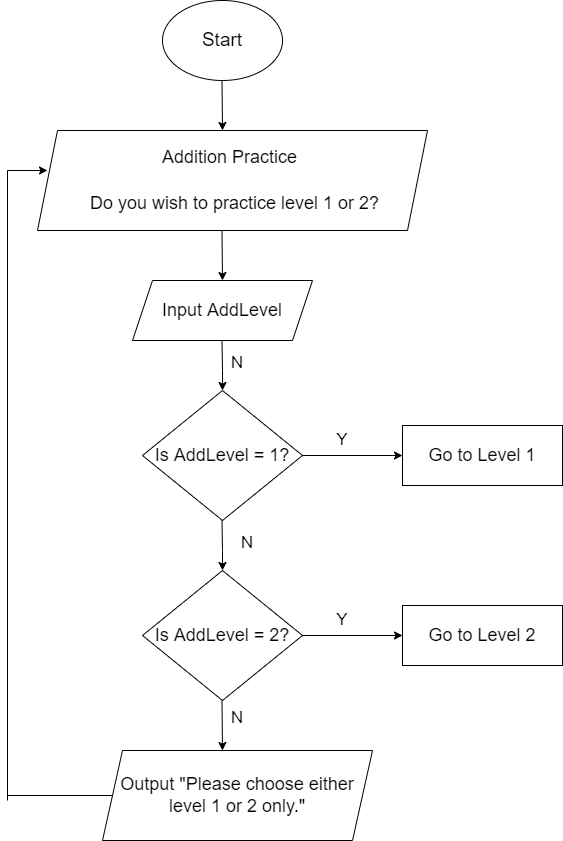

The diagram above was exported from draw.io. Its source (the exported page's mxGraphModel, read from the mxfile embedded in the PNG):
<mxGraphModel dx="1038" dy="571" grid="1" gridSize="10" guides="1" tooltips="1" connect="1" arrows="1" fold="1" page="1" pageScale="1" pageWidth="850" pageHeight="1700" math="0" shadow="0">
  <root>
    <mxCell id="tFQ48BFK8DPz_zEruMrI-0" />
    <mxCell id="tFQ48BFK8DPz_zEruMrI-1" parent="tFQ48BFK8DPz_zEruMrI-0" />
    <mxCell id="sgSzNFVcqyho4sXtIWCg-0" value="&lt;font style=&quot;font-size: 19px&quot;&gt;Start&lt;/font&gt;" style="ellipse;whiteSpace=wrap;html=1;" vertex="1" parent="tFQ48BFK8DPz_zEruMrI-1">
      <mxGeometry x="245" y="30" width="120" height="80" as="geometry" />
    </mxCell>
    <mxCell id="sgSzNFVcqyho4sXtIWCg-1" value="" style="endArrow=classic;html=1;rounded=0;fontSize=19;" edge="1" parent="tFQ48BFK8DPz_zEruMrI-1">
      <mxGeometry width="50" height="50" relative="1" as="geometry">
        <mxPoint x="304.5" y="110" as="sourcePoint" />
        <mxPoint x="305" y="160" as="targetPoint" />
        <Array as="points">
          <mxPoint x="304.5" y="110" />
        </Array>
      </mxGeometry>
    </mxCell>
    <mxCell id="hu_wfB5tLS-WgRGctsSS-0" value="&lt;font style=&quot;font-size: 18px&quot;&gt;Addition Practice &lt;br&gt;&lt;br&gt;&amp;nbsp;Do you wish to practice level 1 or 2?&lt;br&gt;&lt;/font&gt;" style="shape=parallelogram;perimeter=parallelogramPerimeter;whiteSpace=wrap;html=1;fixedSize=1;fontSize=19;" vertex="1" parent="tFQ48BFK8DPz_zEruMrI-1">
      <mxGeometry x="120" y="160" width="390" height="100" as="geometry" />
    </mxCell>
    <mxCell id="9EuPcnLFPqS3mJaZq4qW-0" value="" style="endArrow=classic;html=1;rounded=0;fontSize=19;" edge="1" parent="tFQ48BFK8DPz_zEruMrI-1">
      <mxGeometry width="50" height="50" relative="1" as="geometry">
        <mxPoint x="304.5" y="260" as="sourcePoint" />
        <mxPoint x="305" y="310" as="targetPoint" />
        <Array as="points">
          <mxPoint x="304.5" y="260" />
        </Array>
      </mxGeometry>
    </mxCell>
    <mxCell id="9EuPcnLFPqS3mJaZq4qW-1" value="Input AddLevel" style="shape=parallelogram;perimeter=parallelogramPerimeter;whiteSpace=wrap;html=1;fixedSize=1;fontSize=18;" vertex="1" parent="tFQ48BFK8DPz_zEruMrI-1">
      <mxGeometry x="215" y="310" width="180" height="60" as="geometry" />
    </mxCell>
    <mxCell id="9EuPcnLFPqS3mJaZq4qW-2" value="" style="endArrow=classic;html=1;rounded=0;fontSize=19;" edge="1" parent="tFQ48BFK8DPz_zEruMrI-1">
      <mxGeometry width="50" height="50" relative="1" as="geometry">
        <mxPoint x="304.5" y="370" as="sourcePoint" />
        <mxPoint x="305" y="420" as="targetPoint" />
        <Array as="points">
          <mxPoint x="304.5" y="370" />
          <mxPoint x="305" y="400" />
        </Array>
      </mxGeometry>
    </mxCell>
    <mxCell id="uNNGT78oTN4ytQNpYOqb-0" value="Is AddLevel = 1?" style="rhombus;whiteSpace=wrap;html=1;fontSize=18;" vertex="1" parent="tFQ48BFK8DPz_zEruMrI-1">
      <mxGeometry x="225" y="420" width="160" height="130" as="geometry" />
    </mxCell>
    <mxCell id="uXIMac_OvA3BK1WPgt74-0" value="" style="endArrow=classic;html=1;rounded=0;fontSize=18;exitX=1;exitY=0.5;exitDx=0;exitDy=0;" edge="1" parent="tFQ48BFK8DPz_zEruMrI-1">
      <mxGeometry width="50" height="50" relative="1" as="geometry">
        <mxPoint x="385" y="485" as="sourcePoint" />
        <mxPoint x="485" y="485" as="targetPoint" />
      </mxGeometry>
    </mxCell>
    <mxCell id="uXIMac_OvA3BK1WPgt74-1" value="Go to Level 1" style="rounded=0;whiteSpace=wrap;html=1;fontSize=18;" vertex="1" parent="tFQ48BFK8DPz_zEruMrI-1">
      <mxGeometry x="485" y="455" width="160" height="60" as="geometry" />
    </mxCell>
    <mxCell id="uXIMac_OvA3BK1WPgt74-2" value="Y" style="text;html=1;strokeColor=none;fillColor=none;align=center;verticalAlign=middle;whiteSpace=wrap;rounded=0;fontSize=17;" vertex="1" parent="tFQ48BFK8DPz_zEruMrI-1">
      <mxGeometry x="395" y="455" width="60" height="30" as="geometry" />
    </mxCell>
    <mxCell id="uXIMac_OvA3BK1WPgt74-3" value="" style="endArrow=classic;html=1;rounded=0;fontSize=19;" edge="1" parent="tFQ48BFK8DPz_zEruMrI-1">
      <mxGeometry width="50" height="50" relative="1" as="geometry">
        <mxPoint x="304.5" y="550" as="sourcePoint" />
        <mxPoint x="305" y="600" as="targetPoint" />
        <Array as="points">
          <mxPoint x="304.5" y="550" />
          <mxPoint x="305" y="580" />
        </Array>
      </mxGeometry>
    </mxCell>
    <mxCell id="uXIMac_OvA3BK1WPgt74-4" value="Is AddLevel = 2?" style="rhombus;whiteSpace=wrap;html=1;fontSize=18;" vertex="1" parent="tFQ48BFK8DPz_zEruMrI-1">
      <mxGeometry x="225" y="600" width="160" height="130" as="geometry" />
    </mxCell>
    <mxCell id="uXIMac_OvA3BK1WPgt74-6" value="" style="endArrow=classic;html=1;rounded=0;fontSize=18;exitX=1;exitY=0.5;exitDx=0;exitDy=0;" edge="1" parent="tFQ48BFK8DPz_zEruMrI-1">
      <mxGeometry width="50" height="50" relative="1" as="geometry">
        <mxPoint x="385" y="665" as="sourcePoint" />
        <mxPoint x="485" y="665" as="targetPoint" />
      </mxGeometry>
    </mxCell>
    <mxCell id="uXIMac_OvA3BK1WPgt74-7" value="Go to Level 2" style="rounded=0;whiteSpace=wrap;html=1;fontSize=18;" vertex="1" parent="tFQ48BFK8DPz_zEruMrI-1">
      <mxGeometry x="485" y="635" width="160" height="60" as="geometry" />
    </mxCell>
    <mxCell id="uXIMac_OvA3BK1WPgt74-8" value="Y" style="text;html=1;strokeColor=none;fillColor=none;align=center;verticalAlign=middle;whiteSpace=wrap;rounded=0;fontSize=17;" vertex="1" parent="tFQ48BFK8DPz_zEruMrI-1">
      <mxGeometry x="395" y="635" width="60" height="30" as="geometry" />
    </mxCell>
    <mxCell id="uXIMac_OvA3BK1WPgt74-9" value="N" style="text;html=1;strokeColor=none;fillColor=none;align=center;verticalAlign=middle;whiteSpace=wrap;rounded=0;fontSize=17;" vertex="1" parent="tFQ48BFK8DPz_zEruMrI-1">
      <mxGeometry x="300" y="545" width="60" height="55" as="geometry" />
    </mxCell>
    <mxCell id="uXIMac_OvA3BK1WPgt74-10" value="N" style="text;html=1;strokeColor=none;fillColor=none;align=center;verticalAlign=middle;whiteSpace=wrap;rounded=0;fontSize=17;" vertex="1" parent="tFQ48BFK8DPz_zEruMrI-1">
      <mxGeometry x="290" y="365" width="60" height="55" as="geometry" />
    </mxCell>
    <mxCell id="uXIMac_OvA3BK1WPgt74-11" value="N" style="text;html=1;strokeColor=none;fillColor=none;align=center;verticalAlign=middle;whiteSpace=wrap;rounded=0;fontSize=17;" vertex="1" parent="tFQ48BFK8DPz_zEruMrI-1">
      <mxGeometry x="290" y="720" width="60" height="55" as="geometry" />
    </mxCell>
    <mxCell id="uXIMac_OvA3BK1WPgt74-12" value="" style="endArrow=classic;html=1;rounded=0;fontSize=19;" edge="1" parent="tFQ48BFK8DPz_zEruMrI-1">
      <mxGeometry width="50" height="50" relative="1" as="geometry">
        <mxPoint x="304.5" y="730" as="sourcePoint" />
        <mxPoint x="305" y="780" as="targetPoint" />
        <Array as="points">
          <mxPoint x="304.5" y="730" />
        </Array>
      </mxGeometry>
    </mxCell>
    <mxCell id="uXIMac_OvA3BK1WPgt74-13" value="Output &quot;Please choose either level 1 or 2 only.&quot;" style="shape=parallelogram;perimeter=parallelogramPerimeter;whiteSpace=wrap;html=1;fixedSize=1;fontSize=18;" vertex="1" parent="tFQ48BFK8DPz_zEruMrI-1">
      <mxGeometry x="185" y="780" width="270" height="90" as="geometry" />
    </mxCell>
    <mxCell id="uXIMac_OvA3BK1WPgt74-14" value="" style="endArrow=none;html=1;rounded=0;exitX=0;exitY=0.5;exitDx=0;exitDy=0;" edge="1" parent="tFQ48BFK8DPz_zEruMrI-1" source="uXIMac_OvA3BK1WPgt74-13">
      <mxGeometry width="50" height="50" relative="1" as="geometry">
        <mxPoint x="400" y="520" as="sourcePoint" />
        <mxPoint x="90" y="825" as="targetPoint" />
      </mxGeometry>
    </mxCell>
    <mxCell id="uXIMac_OvA3BK1WPgt74-15" value="" style="endArrow=none;html=1;rounded=0;" edge="1" parent="tFQ48BFK8DPz_zEruMrI-1">
      <mxGeometry width="50" height="50" relative="1" as="geometry">
        <mxPoint x="90" y="830" as="sourcePoint" />
        <mxPoint x="90" y="200" as="targetPoint" />
      </mxGeometry>
    </mxCell>
    <mxCell id="uXIMac_OvA3BK1WPgt74-16" value="" style="endArrow=classic;html=1;rounded=0;" edge="1" parent="tFQ48BFK8DPz_zEruMrI-1">
      <mxGeometry width="50" height="50" relative="1" as="geometry">
        <mxPoint x="90" y="200" as="sourcePoint" />
        <mxPoint x="130" y="200" as="targetPoint" />
      </mxGeometry>
    </mxCell>
  </root>
</mxGraphModel>